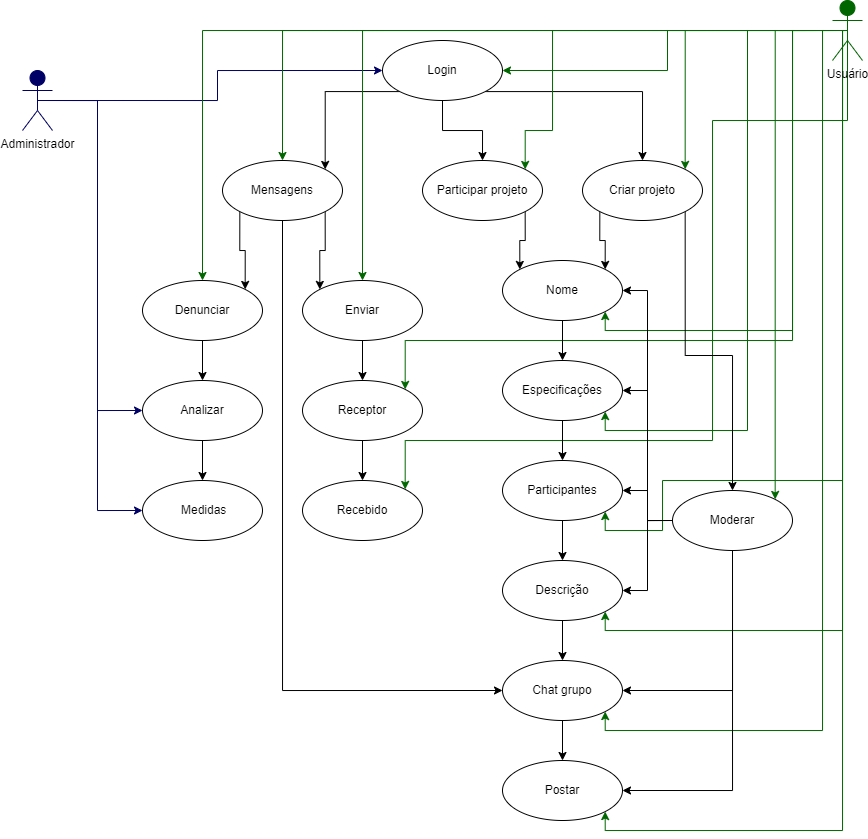

The diagram above was exported from draw.io. Its source (the exported page's mxGraphModel, read from the mxfile embedded in the PNG):
<mxGraphModel dx="1717" dy="405" grid="1" gridSize="10" guides="1" tooltips="1" connect="1" arrows="1" fold="1" page="1" pageScale="1" pageWidth="827" pageHeight="1169" math="0" shadow="0">
  <root>
    <mxCell id="0" />
    <mxCell id="1" parent="0" />
    <mxCell id="DPJxdHyNQ4-wyFxUwknC-1" style="edgeStyle=orthogonalEdgeStyle;rounded=0;orthogonalLoop=1;jettySize=auto;html=1;exitX=0;exitY=1;exitDx=0;exitDy=0;entryX=1;entryY=0;entryDx=0;entryDy=0;" edge="1" parent="1" source="mOchrtGBSUvOeZHwPW9w-1" target="mOchrtGBSUvOeZHwPW9w-22">
      <mxGeometry relative="1" as="geometry" />
    </mxCell>
    <mxCell id="DPJxdHyNQ4-wyFxUwknC-3" style="edgeStyle=orthogonalEdgeStyle;rounded=0;orthogonalLoop=1;jettySize=auto;html=1;exitX=1;exitY=1;exitDx=0;exitDy=0;entryX=0.5;entryY=0;entryDx=0;entryDy=0;" edge="1" parent="1" source="mOchrtGBSUvOeZHwPW9w-1" target="mOchrtGBSUvOeZHwPW9w-12">
      <mxGeometry relative="1" as="geometry" />
    </mxCell>
    <mxCell id="DPJxdHyNQ4-wyFxUwknC-4" style="edgeStyle=orthogonalEdgeStyle;rounded=0;orthogonalLoop=1;jettySize=auto;html=1;exitX=0.5;exitY=1;exitDx=0;exitDy=0;" edge="1" parent="1" source="mOchrtGBSUvOeZHwPW9w-1" target="mOchrtGBSUvOeZHwPW9w-16">
      <mxGeometry relative="1" as="geometry" />
    </mxCell>
    <mxCell id="mOchrtGBSUvOeZHwPW9w-1" value="Login" style="ellipse;whiteSpace=wrap;html=1;" parent="1" vertex="1">
      <mxGeometry x="360" y="60" width="120" height="60" as="geometry" />
    </mxCell>
    <mxCell id="mOchrtGBSUvOeZHwPW9w-87" style="edgeStyle=orthogonalEdgeStyle;rounded=0;orthogonalLoop=1;jettySize=auto;html=1;exitX=0.5;exitY=0.5;exitDx=0;exitDy=0;exitPerimeter=0;entryX=0;entryY=0.5;entryDx=0;entryDy=0;strokeColor=#000066;" parent="1" source="mOchrtGBSUvOeZHwPW9w-2" target="mOchrtGBSUvOeZHwPW9w-47" edge="1">
      <mxGeometry relative="1" as="geometry" />
    </mxCell>
    <mxCell id="mOchrtGBSUvOeZHwPW9w-88" style="edgeStyle=orthogonalEdgeStyle;rounded=0;orthogonalLoop=1;jettySize=auto;html=1;exitX=0.5;exitY=0.5;exitDx=0;exitDy=0;exitPerimeter=0;entryX=0;entryY=0.5;entryDx=0;entryDy=0;strokeColor=#000066;" parent="1" source="mOchrtGBSUvOeZHwPW9w-2" target="mOchrtGBSUvOeZHwPW9w-45" edge="1">
      <mxGeometry relative="1" as="geometry" />
    </mxCell>
    <mxCell id="mOchrtGBSUvOeZHwPW9w-90" style="edgeStyle=orthogonalEdgeStyle;rounded=0;orthogonalLoop=1;jettySize=auto;html=1;exitX=0.5;exitY=0.5;exitDx=0;exitDy=0;exitPerimeter=0;entryX=0;entryY=0.5;entryDx=0;entryDy=0;strokeColor=#000066;" parent="1" source="mOchrtGBSUvOeZHwPW9w-2" target="mOchrtGBSUvOeZHwPW9w-1" edge="1">
      <mxGeometry relative="1" as="geometry" />
    </mxCell>
    <mxCell id="mOchrtGBSUvOeZHwPW9w-2" value="Administrador&lt;br&gt;" style="shape=umlActor;verticalLabelPosition=bottom;verticalAlign=top;html=1;outlineConnect=0;strokeColor=#000066;fillColor=#000066;" parent="1" vertex="1">
      <mxGeometry y="90" width="30" height="60" as="geometry" />
    </mxCell>
    <mxCell id="mOchrtGBSUvOeZHwPW9w-100" style="edgeStyle=orthogonalEdgeStyle;rounded=0;orthogonalLoop=1;jettySize=auto;html=1;exitX=0.5;exitY=0.5;exitDx=0;exitDy=0;exitPerimeter=0;entryX=1;entryY=0.5;entryDx=0;entryDy=0;fillColor=#11FF00;strokeColor=#006600;" parent="1" source="mOchrtGBSUvOeZHwPW9w-7" target="mOchrtGBSUvOeZHwPW9w-1" edge="1">
      <mxGeometry relative="1" as="geometry" />
    </mxCell>
    <mxCell id="VuA5J5qUPSrzdDbSEKbh-1" style="edgeStyle=orthogonalEdgeStyle;rounded=0;orthogonalLoop=1;jettySize=auto;html=1;exitX=0.5;exitY=0.5;exitDx=0;exitDy=0;exitPerimeter=0;entryX=1;entryY=0;entryDx=0;entryDy=0;strokeColor=#006600;" parent="1" source="mOchrtGBSUvOeZHwPW9w-7" target="mOchrtGBSUvOeZHwPW9w-12" edge="1">
      <mxGeometry relative="1" as="geometry" />
    </mxCell>
    <mxCell id="VuA5J5qUPSrzdDbSEKbh-2" style="edgeStyle=orthogonalEdgeStyle;rounded=0;orthogonalLoop=1;jettySize=auto;html=1;exitX=0.5;exitY=0.5;exitDx=0;exitDy=0;exitPerimeter=0;entryX=1;entryY=0;entryDx=0;entryDy=0;strokeColor=#006600;" parent="1" source="mOchrtGBSUvOeZHwPW9w-7" target="mOchrtGBSUvOeZHwPW9w-16" edge="1">
      <mxGeometry relative="1" as="geometry">
        <Array as="points">
          <mxPoint x="530" y="50" />
          <mxPoint x="530" y="150" />
          <mxPoint x="503" y="150" />
        </Array>
      </mxGeometry>
    </mxCell>
    <mxCell id="VuA5J5qUPSrzdDbSEKbh-3" style="edgeStyle=orthogonalEdgeStyle;rounded=0;orthogonalLoop=1;jettySize=auto;html=1;exitX=0.5;exitY=0.5;exitDx=0;exitDy=0;exitPerimeter=0;entryX=0.5;entryY=0;entryDx=0;entryDy=0;strokeColor=#006600;" parent="1" source="mOchrtGBSUvOeZHwPW9w-7" target="mOchrtGBSUvOeZHwPW9w-22" edge="1">
      <mxGeometry relative="1" as="geometry" />
    </mxCell>
    <mxCell id="VuA5J5qUPSrzdDbSEKbh-6" style="edgeStyle=orthogonalEdgeStyle;rounded=0;orthogonalLoop=1;jettySize=auto;html=1;exitX=0.5;exitY=0.5;exitDx=0;exitDy=0;exitPerimeter=0;entryX=0.5;entryY=0;entryDx=0;entryDy=0;strokeColor=#006600;" parent="1" source="mOchrtGBSUvOeZHwPW9w-7" target="mOchrtGBSUvOeZHwPW9w-23" edge="1">
      <mxGeometry relative="1" as="geometry" />
    </mxCell>
    <mxCell id="VuA5J5qUPSrzdDbSEKbh-7" style="edgeStyle=orthogonalEdgeStyle;rounded=0;orthogonalLoop=1;jettySize=auto;html=1;exitX=0.5;exitY=0.5;exitDx=0;exitDy=0;exitPerimeter=0;entryX=0.5;entryY=0;entryDx=0;entryDy=0;strokeColor=#006600;" parent="1" source="mOchrtGBSUvOeZHwPW9w-7" target="mOchrtGBSUvOeZHwPW9w-24" edge="1">
      <mxGeometry relative="1" as="geometry" />
    </mxCell>
    <mxCell id="VuA5J5qUPSrzdDbSEKbh-8" style="edgeStyle=orthogonalEdgeStyle;rounded=0;orthogonalLoop=1;jettySize=auto;html=1;exitX=0.5;exitY=0.5;exitDx=0;exitDy=0;exitPerimeter=0;entryX=1;entryY=0;entryDx=0;entryDy=0;strokeColor=#006600;" parent="1" source="mOchrtGBSUvOeZHwPW9w-7" target="mOchrtGBSUvOeZHwPW9w-50" edge="1">
      <mxGeometry relative="1" as="geometry">
        <Array as="points">
          <mxPoint x="770" y="50" />
          <mxPoint x="770" y="360" />
          <mxPoint x="383" y="360" />
        </Array>
      </mxGeometry>
    </mxCell>
    <mxCell id="VuA5J5qUPSrzdDbSEKbh-9" style="edgeStyle=orthogonalEdgeStyle;rounded=0;orthogonalLoop=1;jettySize=auto;html=1;exitX=0.5;exitY=0.5;exitDx=0;exitDy=0;exitPerimeter=0;entryX=1;entryY=0;entryDx=0;entryDy=0;strokeColor=#006600;" parent="1" source="mOchrtGBSUvOeZHwPW9w-7" target="mOchrtGBSUvOeZHwPW9w-54" edge="1">
      <mxGeometry relative="1" as="geometry">
        <Array as="points">
          <mxPoint x="825" y="140" />
          <mxPoint x="690" y="140" />
          <mxPoint x="690" y="460" />
          <mxPoint x="383" y="460" />
        </Array>
      </mxGeometry>
    </mxCell>
    <mxCell id="VuA5J5qUPSrzdDbSEKbh-10" style="edgeStyle=orthogonalEdgeStyle;rounded=0;orthogonalLoop=1;jettySize=auto;html=1;exitX=0.5;exitY=0.5;exitDx=0;exitDy=0;exitPerimeter=0;entryX=1;entryY=1;entryDx=0;entryDy=0;strokeColor=#006600;" parent="1" source="mOchrtGBSUvOeZHwPW9w-7" target="mOchrtGBSUvOeZHwPW9w-56" edge="1">
      <mxGeometry relative="1" as="geometry">
        <Array as="points">
          <mxPoint x="770" y="50" />
          <mxPoint x="770" y="350" />
          <mxPoint x="583" y="350" />
        </Array>
      </mxGeometry>
    </mxCell>
    <mxCell id="VuA5J5qUPSrzdDbSEKbh-12" style="edgeStyle=orthogonalEdgeStyle;rounded=0;orthogonalLoop=1;jettySize=auto;html=1;exitX=0.5;exitY=0.5;exitDx=0;exitDy=0;exitPerimeter=0;entryX=1;entryY=1;entryDx=0;entryDy=0;strokeColor=#006600;" parent="1" source="mOchrtGBSUvOeZHwPW9w-7" target="mOchrtGBSUvOeZHwPW9w-57" edge="1">
      <mxGeometry relative="1" as="geometry">
        <Array as="points">
          <mxPoint x="725" y="50" />
          <mxPoint x="725" y="450" />
          <mxPoint x="583" y="450" />
        </Array>
      </mxGeometry>
    </mxCell>
    <mxCell id="VuA5J5qUPSrzdDbSEKbh-13" style="edgeStyle=orthogonalEdgeStyle;rounded=0;orthogonalLoop=1;jettySize=auto;html=1;exitX=0.5;exitY=0.5;exitDx=0;exitDy=0;exitPerimeter=0;entryX=1;entryY=1;entryDx=0;entryDy=0;strokeColor=#006600;" parent="1" source="mOchrtGBSUvOeZHwPW9w-7" target="mOchrtGBSUvOeZHwPW9w-58" edge="1">
      <mxGeometry relative="1" as="geometry">
        <Array as="points">
          <mxPoint x="820" y="50" />
          <mxPoint x="820" y="500" />
          <mxPoint x="640" y="500" />
          <mxPoint x="640" y="550" />
          <mxPoint x="583" y="550" />
        </Array>
      </mxGeometry>
    </mxCell>
    <mxCell id="VuA5J5qUPSrzdDbSEKbh-15" style="edgeStyle=orthogonalEdgeStyle;rounded=0;orthogonalLoop=1;jettySize=auto;html=1;exitX=0.5;exitY=0.5;exitDx=0;exitDy=0;exitPerimeter=0;entryX=1;entryY=1;entryDx=0;entryDy=0;strokeColor=#006600;" parent="1" source="mOchrtGBSUvOeZHwPW9w-7" target="mOchrtGBSUvOeZHwPW9w-79" edge="1">
      <mxGeometry relative="1" as="geometry">
        <Array as="points">
          <mxPoint x="820" y="50" />
          <mxPoint x="820" y="850" />
          <mxPoint x="583" y="850" />
        </Array>
      </mxGeometry>
    </mxCell>
    <mxCell id="VuA5J5qUPSrzdDbSEKbh-16" style="edgeStyle=orthogonalEdgeStyle;rounded=0;orthogonalLoop=1;jettySize=auto;html=1;exitX=0.5;exitY=0.5;exitDx=0;exitDy=0;exitPerimeter=0;entryX=1;entryY=0;entryDx=0;entryDy=0;strokeColor=#006600;" parent="1" source="mOchrtGBSUvOeZHwPW9w-7" target="mOchrtGBSUvOeZHwPW9w-76" edge="1">
      <mxGeometry relative="1" as="geometry" />
    </mxCell>
    <mxCell id="VuA5J5qUPSrzdDbSEKbh-17" style="edgeStyle=orthogonalEdgeStyle;rounded=0;orthogonalLoop=1;jettySize=auto;html=1;exitX=0.5;exitY=0.5;exitDx=0;exitDy=0;exitPerimeter=0;entryX=1;entryY=1;entryDx=0;entryDy=0;strokeColor=#006600;" parent="1" source="mOchrtGBSUvOeZHwPW9w-7" target="mOchrtGBSUvOeZHwPW9w-64" edge="1">
      <mxGeometry relative="1" as="geometry">
        <Array as="points">
          <mxPoint x="820" y="50" />
          <mxPoint x="820" y="650" />
          <mxPoint x="583" y="650" />
        </Array>
      </mxGeometry>
    </mxCell>
    <mxCell id="VuA5J5qUPSrzdDbSEKbh-18" style="edgeStyle=orthogonalEdgeStyle;rounded=0;orthogonalLoop=1;jettySize=auto;html=1;exitX=0.5;exitY=0.5;exitDx=0;exitDy=0;exitPerimeter=0;entryX=1;entryY=1;entryDx=0;entryDy=0;strokeColor=#006600;" parent="1" source="mOchrtGBSUvOeZHwPW9w-7" target="mOchrtGBSUvOeZHwPW9w-66" edge="1">
      <mxGeometry relative="1" as="geometry">
        <Array as="points">
          <mxPoint x="800" y="50" />
          <mxPoint x="800" y="750" />
          <mxPoint x="583" y="750" />
        </Array>
      </mxGeometry>
    </mxCell>
    <mxCell id="mOchrtGBSUvOeZHwPW9w-7" value="Usuário" style="shape=umlActor;verticalLabelPosition=bottom;verticalAlign=top;html=1;outlineConnect=0;fillColor=#006600;strokeColor=#006600;" parent="1" vertex="1">
      <mxGeometry x="810" y="20" width="30" height="60" as="geometry" />
    </mxCell>
    <mxCell id="mOchrtGBSUvOeZHwPW9w-59" style="edgeStyle=orthogonalEdgeStyle;rounded=0;orthogonalLoop=1;jettySize=auto;html=1;exitX=0;exitY=1;exitDx=0;exitDy=0;entryX=1;entryY=0;entryDx=0;entryDy=0;" parent="1" source="mOchrtGBSUvOeZHwPW9w-12" target="mOchrtGBSUvOeZHwPW9w-56" edge="1">
      <mxGeometry relative="1" as="geometry" />
    </mxCell>
    <mxCell id="mOchrtGBSUvOeZHwPW9w-77" style="edgeStyle=orthogonalEdgeStyle;rounded=0;orthogonalLoop=1;jettySize=auto;html=1;exitX=1;exitY=1;exitDx=0;exitDy=0;entryX=0.5;entryY=0;entryDx=0;entryDy=0;" parent="1" source="mOchrtGBSUvOeZHwPW9w-12" target="mOchrtGBSUvOeZHwPW9w-76" edge="1">
      <mxGeometry relative="1" as="geometry" />
    </mxCell>
    <mxCell id="mOchrtGBSUvOeZHwPW9w-12" value="Criar projeto" style="ellipse;whiteSpace=wrap;html=1;" parent="1" vertex="1">
      <mxGeometry x="560" y="180" width="120" height="60" as="geometry" />
    </mxCell>
    <mxCell id="mOchrtGBSUvOeZHwPW9w-62" style="edgeStyle=orthogonalEdgeStyle;rounded=0;orthogonalLoop=1;jettySize=auto;html=1;exitX=1;exitY=1;exitDx=0;exitDy=0;entryX=0;entryY=0;entryDx=0;entryDy=0;" parent="1" source="mOchrtGBSUvOeZHwPW9w-16" target="mOchrtGBSUvOeZHwPW9w-56" edge="1">
      <mxGeometry relative="1" as="geometry" />
    </mxCell>
    <mxCell id="mOchrtGBSUvOeZHwPW9w-16" value="Participar projeto" style="ellipse;whiteSpace=wrap;html=1;" parent="1" vertex="1">
      <mxGeometry x="400" y="180" width="120" height="60" as="geometry" />
    </mxCell>
    <mxCell id="VuA5J5qUPSrzdDbSEKbh-4" style="edgeStyle=orthogonalEdgeStyle;rounded=0;orthogonalLoop=1;jettySize=auto;html=1;exitX=0;exitY=1;exitDx=0;exitDy=0;entryX=1;entryY=0;entryDx=0;entryDy=0;" parent="1" source="mOchrtGBSUvOeZHwPW9w-22" target="mOchrtGBSUvOeZHwPW9w-23" edge="1">
      <mxGeometry relative="1" as="geometry" />
    </mxCell>
    <mxCell id="VuA5J5qUPSrzdDbSEKbh-5" style="edgeStyle=orthogonalEdgeStyle;rounded=0;orthogonalLoop=1;jettySize=auto;html=1;exitX=1;exitY=1;exitDx=0;exitDy=0;entryX=0;entryY=0;entryDx=0;entryDy=0;" parent="1" source="mOchrtGBSUvOeZHwPW9w-22" target="mOchrtGBSUvOeZHwPW9w-24" edge="1">
      <mxGeometry relative="1" as="geometry" />
    </mxCell>
    <mxCell id="VuA5J5qUPSrzdDbSEKbh-11" style="edgeStyle=orthogonalEdgeStyle;rounded=0;orthogonalLoop=1;jettySize=auto;html=1;exitX=0.5;exitY=1;exitDx=0;exitDy=0;entryX=0;entryY=0.5;entryDx=0;entryDy=0;" parent="1" source="mOchrtGBSUvOeZHwPW9w-22" target="mOchrtGBSUvOeZHwPW9w-66" edge="1">
      <mxGeometry relative="1" as="geometry" />
    </mxCell>
    <mxCell id="mOchrtGBSUvOeZHwPW9w-22" value="Mensagens" style="ellipse;whiteSpace=wrap;html=1;" parent="1" vertex="1">
      <mxGeometry x="200" y="180" width="120" height="60" as="geometry" />
    </mxCell>
    <mxCell id="mOchrtGBSUvOeZHwPW9w-46" style="edgeStyle=orthogonalEdgeStyle;rounded=0;orthogonalLoop=1;jettySize=auto;html=1;exitX=0.5;exitY=1;exitDx=0;exitDy=0;entryX=0.5;entryY=0;entryDx=0;entryDy=0;" parent="1" source="mOchrtGBSUvOeZHwPW9w-23" target="mOchrtGBSUvOeZHwPW9w-45" edge="1">
      <mxGeometry relative="1" as="geometry" />
    </mxCell>
    <mxCell id="mOchrtGBSUvOeZHwPW9w-23" value="Denunciar" style="ellipse;whiteSpace=wrap;html=1;" parent="1" vertex="1">
      <mxGeometry x="120" y="300" width="120" height="60" as="geometry" />
    </mxCell>
    <mxCell id="mOchrtGBSUvOeZHwPW9w-51" style="edgeStyle=orthogonalEdgeStyle;rounded=0;orthogonalLoop=1;jettySize=auto;html=1;exitX=0.5;exitY=1;exitDx=0;exitDy=0;" parent="1" source="mOchrtGBSUvOeZHwPW9w-24" target="mOchrtGBSUvOeZHwPW9w-50" edge="1">
      <mxGeometry relative="1" as="geometry" />
    </mxCell>
    <mxCell id="mOchrtGBSUvOeZHwPW9w-24" value="Enviar" style="ellipse;whiteSpace=wrap;html=1;" parent="1" vertex="1">
      <mxGeometry x="280" y="300" width="120" height="60" as="geometry" />
    </mxCell>
    <mxCell id="mOchrtGBSUvOeZHwPW9w-53" style="edgeStyle=orthogonalEdgeStyle;rounded=0;orthogonalLoop=1;jettySize=auto;html=1;exitX=0.5;exitY=1;exitDx=0;exitDy=0;entryX=0.5;entryY=0;entryDx=0;entryDy=0;" parent="1" source="mOchrtGBSUvOeZHwPW9w-45" target="mOchrtGBSUvOeZHwPW9w-47" edge="1">
      <mxGeometry relative="1" as="geometry" />
    </mxCell>
    <mxCell id="mOchrtGBSUvOeZHwPW9w-45" value="Analizar" style="ellipse;whiteSpace=wrap;html=1;" parent="1" vertex="1">
      <mxGeometry x="120" y="400" width="120" height="60" as="geometry" />
    </mxCell>
    <mxCell id="mOchrtGBSUvOeZHwPW9w-47" value="&amp;nbsp;Medidas" style="ellipse;whiteSpace=wrap;html=1;" parent="1" vertex="1">
      <mxGeometry x="120" y="500" width="120" height="60" as="geometry" />
    </mxCell>
    <mxCell id="mOchrtGBSUvOeZHwPW9w-55" style="edgeStyle=orthogonalEdgeStyle;rounded=0;orthogonalLoop=1;jettySize=auto;html=1;exitX=0.5;exitY=1;exitDx=0;exitDy=0;entryX=0.5;entryY=0;entryDx=0;entryDy=0;" parent="1" source="mOchrtGBSUvOeZHwPW9w-50" target="mOchrtGBSUvOeZHwPW9w-54" edge="1">
      <mxGeometry relative="1" as="geometry" />
    </mxCell>
    <mxCell id="mOchrtGBSUvOeZHwPW9w-50" value="Receptor" style="ellipse;whiteSpace=wrap;html=1;" parent="1" vertex="1">
      <mxGeometry x="280" y="400" width="120" height="60" as="geometry" />
    </mxCell>
    <mxCell id="mOchrtGBSUvOeZHwPW9w-54" value="Recebido" style="ellipse;whiteSpace=wrap;html=1;" parent="1" vertex="1">
      <mxGeometry x="280" y="500" width="120" height="60" as="geometry" />
    </mxCell>
    <mxCell id="mOchrtGBSUvOeZHwPW9w-60" style="edgeStyle=orthogonalEdgeStyle;rounded=0;orthogonalLoop=1;jettySize=auto;html=1;exitX=0.5;exitY=1;exitDx=0;exitDy=0;entryX=0.5;entryY=0;entryDx=0;entryDy=0;" parent="1" source="mOchrtGBSUvOeZHwPW9w-56" target="mOchrtGBSUvOeZHwPW9w-57" edge="1">
      <mxGeometry relative="1" as="geometry" />
    </mxCell>
    <mxCell id="mOchrtGBSUvOeZHwPW9w-56" value="Nome" style="ellipse;whiteSpace=wrap;html=1;" parent="1" vertex="1">
      <mxGeometry x="480" y="280" width="120" height="60" as="geometry" />
    </mxCell>
    <mxCell id="mOchrtGBSUvOeZHwPW9w-61" style="edgeStyle=orthogonalEdgeStyle;rounded=0;orthogonalLoop=1;jettySize=auto;html=1;exitX=0.5;exitY=1;exitDx=0;exitDy=0;entryX=0.5;entryY=0;entryDx=0;entryDy=0;" parent="1" source="mOchrtGBSUvOeZHwPW9w-57" target="mOchrtGBSUvOeZHwPW9w-58" edge="1">
      <mxGeometry relative="1" as="geometry" />
    </mxCell>
    <mxCell id="mOchrtGBSUvOeZHwPW9w-57" value="Especificações" style="ellipse;whiteSpace=wrap;html=1;" parent="1" vertex="1">
      <mxGeometry x="480" y="380" width="120" height="60" as="geometry" />
    </mxCell>
    <mxCell id="mOchrtGBSUvOeZHwPW9w-65" style="edgeStyle=orthogonalEdgeStyle;rounded=0;orthogonalLoop=1;jettySize=auto;html=1;exitX=0.5;exitY=1;exitDx=0;exitDy=0;entryX=0.5;entryY=0;entryDx=0;entryDy=0;" parent="1" source="mOchrtGBSUvOeZHwPW9w-58" target="mOchrtGBSUvOeZHwPW9w-64" edge="1">
      <mxGeometry relative="1" as="geometry" />
    </mxCell>
    <mxCell id="mOchrtGBSUvOeZHwPW9w-58" value="Participantes" style="ellipse;whiteSpace=wrap;html=1;" parent="1" vertex="1">
      <mxGeometry x="480" y="480" width="120" height="60" as="geometry" />
    </mxCell>
    <mxCell id="mOchrtGBSUvOeZHwPW9w-69" style="edgeStyle=orthogonalEdgeStyle;rounded=0;orthogonalLoop=1;jettySize=auto;html=1;exitX=0.5;exitY=1;exitDx=0;exitDy=0;entryX=0.5;entryY=0;entryDx=0;entryDy=0;" parent="1" source="mOchrtGBSUvOeZHwPW9w-64" target="mOchrtGBSUvOeZHwPW9w-66" edge="1">
      <mxGeometry relative="1" as="geometry" />
    </mxCell>
    <mxCell id="mOchrtGBSUvOeZHwPW9w-64" value="Descrição" style="ellipse;whiteSpace=wrap;html=1;" parent="1" vertex="1">
      <mxGeometry x="480" y="580" width="120" height="60" as="geometry" />
    </mxCell>
    <mxCell id="mOchrtGBSUvOeZHwPW9w-80" style="edgeStyle=orthogonalEdgeStyle;rounded=0;orthogonalLoop=1;jettySize=auto;html=1;exitX=0.5;exitY=1;exitDx=0;exitDy=0;entryX=0.5;entryY=0;entryDx=0;entryDy=0;" parent="1" source="mOchrtGBSUvOeZHwPW9w-66" target="mOchrtGBSUvOeZHwPW9w-79" edge="1">
      <mxGeometry relative="1" as="geometry" />
    </mxCell>
    <mxCell id="mOchrtGBSUvOeZHwPW9w-66" value="Chat grupo" style="ellipse;whiteSpace=wrap;html=1;" parent="1" vertex="1">
      <mxGeometry x="480" y="680" width="120" height="60" as="geometry" />
    </mxCell>
    <mxCell id="mOchrtGBSUvOeZHwPW9w-78" style="edgeStyle=orthogonalEdgeStyle;rounded=0;orthogonalLoop=1;jettySize=auto;html=1;exitX=0.5;exitY=1;exitDx=0;exitDy=0;entryX=1;entryY=0.5;entryDx=0;entryDy=0;" parent="1" source="mOchrtGBSUvOeZHwPW9w-76" target="mOchrtGBSUvOeZHwPW9w-66" edge="1">
      <mxGeometry relative="1" as="geometry" />
    </mxCell>
    <mxCell id="mOchrtGBSUvOeZHwPW9w-82" style="edgeStyle=orthogonalEdgeStyle;rounded=0;orthogonalLoop=1;jettySize=auto;html=1;exitX=0;exitY=0.5;exitDx=0;exitDy=0;entryX=1;entryY=0.5;entryDx=0;entryDy=0;" parent="1" source="mOchrtGBSUvOeZHwPW9w-76" target="mOchrtGBSUvOeZHwPW9w-64" edge="1">
      <mxGeometry relative="1" as="geometry" />
    </mxCell>
    <mxCell id="mOchrtGBSUvOeZHwPW9w-83" style="edgeStyle=orthogonalEdgeStyle;rounded=0;orthogonalLoop=1;jettySize=auto;html=1;exitX=0;exitY=0.5;exitDx=0;exitDy=0;entryX=1;entryY=0.5;entryDx=0;entryDy=0;" parent="1" source="mOchrtGBSUvOeZHwPW9w-76" target="mOchrtGBSUvOeZHwPW9w-58" edge="1">
      <mxGeometry relative="1" as="geometry" />
    </mxCell>
    <mxCell id="mOchrtGBSUvOeZHwPW9w-84" style="edgeStyle=orthogonalEdgeStyle;rounded=0;orthogonalLoop=1;jettySize=auto;html=1;exitX=0;exitY=0.5;exitDx=0;exitDy=0;entryX=1;entryY=0.5;entryDx=0;entryDy=0;" parent="1" source="mOchrtGBSUvOeZHwPW9w-76" target="mOchrtGBSUvOeZHwPW9w-57" edge="1">
      <mxGeometry relative="1" as="geometry" />
    </mxCell>
    <mxCell id="mOchrtGBSUvOeZHwPW9w-85" style="edgeStyle=orthogonalEdgeStyle;rounded=0;orthogonalLoop=1;jettySize=auto;html=1;exitX=0.5;exitY=1;exitDx=0;exitDy=0;entryX=1;entryY=0.5;entryDx=0;entryDy=0;" parent="1" source="mOchrtGBSUvOeZHwPW9w-76" target="mOchrtGBSUvOeZHwPW9w-79" edge="1">
      <mxGeometry relative="1" as="geometry" />
    </mxCell>
    <mxCell id="mOchrtGBSUvOeZHwPW9w-86" style="edgeStyle=orthogonalEdgeStyle;rounded=0;orthogonalLoop=1;jettySize=auto;html=1;exitX=0;exitY=0.5;exitDx=0;exitDy=0;entryX=1;entryY=0.5;entryDx=0;entryDy=0;" parent="1" source="mOchrtGBSUvOeZHwPW9w-76" target="mOchrtGBSUvOeZHwPW9w-56" edge="1">
      <mxGeometry relative="1" as="geometry" />
    </mxCell>
    <mxCell id="mOchrtGBSUvOeZHwPW9w-76" value="Moderar" style="ellipse;whiteSpace=wrap;html=1;" parent="1" vertex="1">
      <mxGeometry x="650" y="510" width="120" height="60" as="geometry" />
    </mxCell>
    <mxCell id="mOchrtGBSUvOeZHwPW9w-79" value="Postar" style="ellipse;whiteSpace=wrap;html=1;" parent="1" vertex="1">
      <mxGeometry x="480" y="780" width="120" height="60" as="geometry" />
    </mxCell>
  </root>
</mxGraphModel>